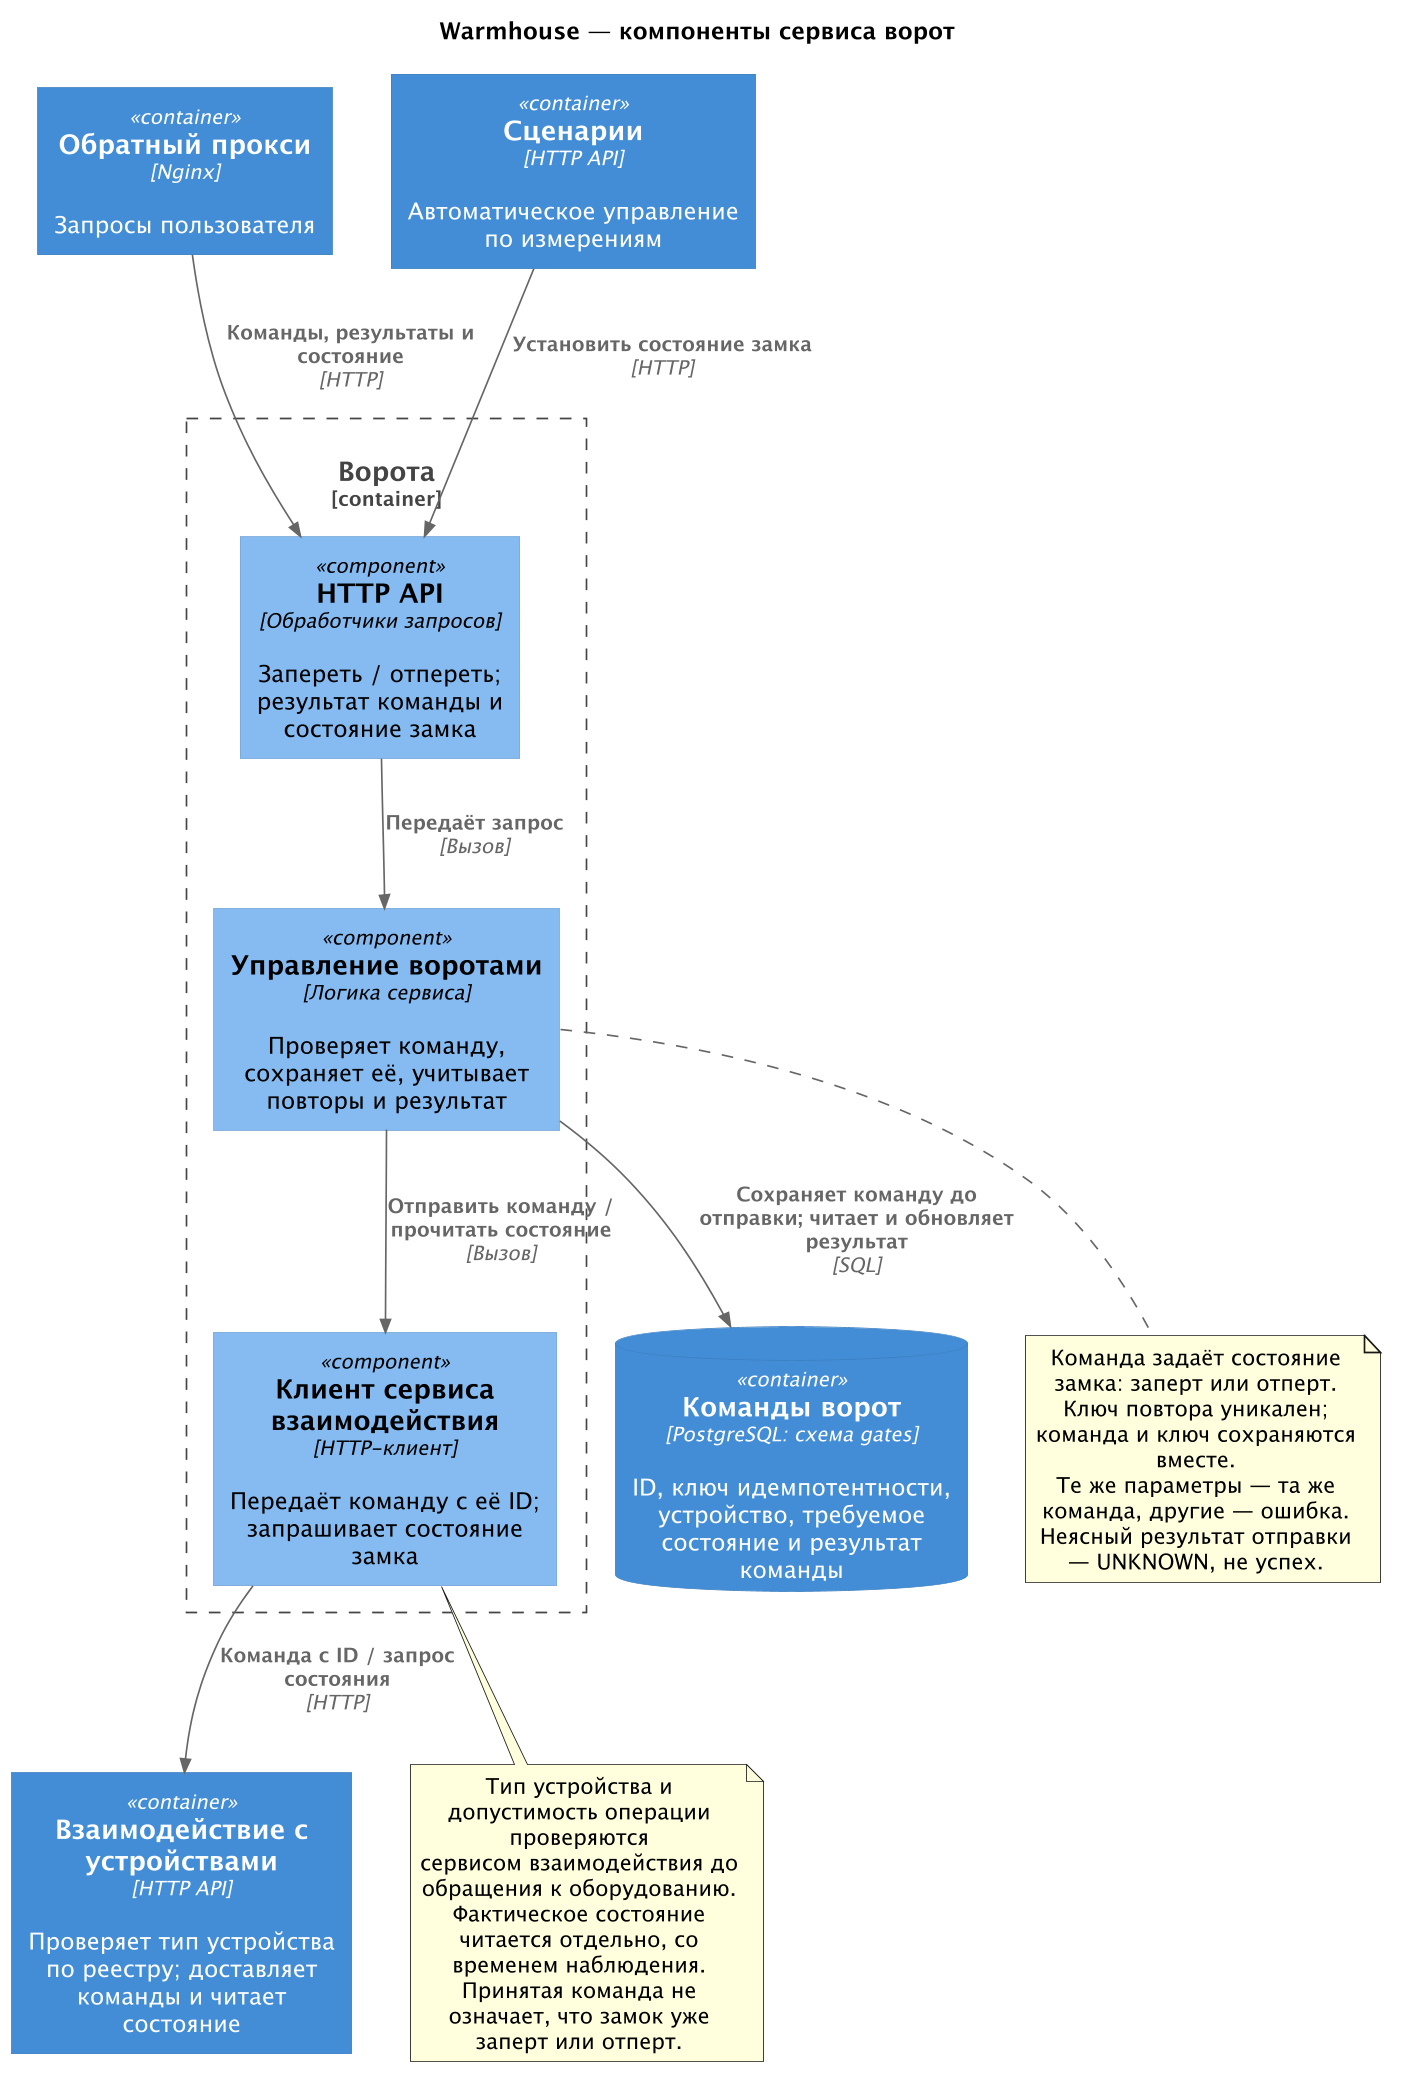

The diagram above was rendered by PlantUML. Its source (embedded in the PNG):
@startuml
skinparamlocked dpi 160
!include <C4/C4_Component>

title Warmhouse — компоненты сервиса ворот
LAYOUT_TOP_DOWN()

Container(proxy, "Обратный прокси", "Nginx", "Запросы пользователя")
Container(rules, "Сценарии", "HTTP API", "Автоматическое управление по измерениям")

Container_Boundary(gates, "Ворота") {
    Component(api, "HTTP API", "Обработчики запросов", "Запереть / отпереть; результат команды и состояние замка")
    Component(control, "Управление воротами", "Логика сервиса", "Проверяет команду, сохраняет её, учитывает повторы и результат")
    Component(client, "Клиент сервиса взаимодействия", "HTTP-клиент", "Передаёт команду с её ID; запрашивает состояние замка")
}

ContainerDb(db, "Команды ворот", "PostgreSQL: схема gates", "ID, ключ идемпотентности, устройство, требуемое состояние и результат команды")
Container(connectivity, "Взаимодействие с устройствами", "HTTP API", "Проверяет тип устройства по реестру; доставляет команды и читает состояние")

Rel(proxy, api, "Команды, результаты и состояние", "HTTP")
Rel(rules, api, "Установить состояние замка", "HTTP")
Rel(api, control, "Передаёт запрос", "Вызов")
Rel(control, db, "Сохраняет команду до отправки; читает и обновляет результат", "SQL")
Rel(control, client, "Отправить команду / прочитать состояние", "Вызов")
Rel(client, connectivity, "Команда с ID / запрос состояния", "HTTP")

note bottom of control
  Команда задаёт состояние замка: заперт или отперт.
  Ключ повтора уникален; команда и ключ сохраняются вместе.
  Те же параметры — та же команда, другие — ошибка.
  Неясный результат отправки — UNKNOWN, не успех.
end note

note bottom of client
  Тип устройства и допустимость операции проверяются
  сервисом взаимодействия до обращения к оборудованию.
  Фактическое состояние читается отдельно, со временем наблюдения.
  Принятая команда не означает, что замок уже заперт или отперт.
end note
@enduml